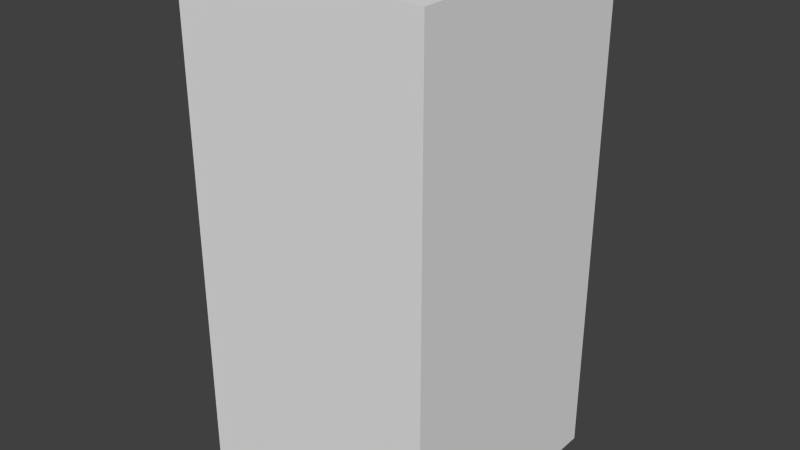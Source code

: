 # Source: greenBlankSeven.blend  (saved by Blender 2.68.0; exported with 4.5.12 LTS)
import bpy
from mathutils import Matrix  # noqa: F401  (used for matrix-valued properties, if any)

bpy.ops.wm.read_factory_settings(use_empty=True)
scene = bpy.context.scene
scene.name = 'Scene'

# ---- collections
col_collection_1 = bpy.data.collections.new('Collection 1'); scene.collection.children.link(col_collection_1)

# ---- world
world_world = bpy.data.worlds.new('World'); scene.world = world_world
world_world.color = (0.05088, 0.05088, 0.05088)
world_world.use_sun_shadow = False
world_world.sun_shadow_jitter_overblur = 0.0
world_world.cycles.sampling_method = 'MANUAL'
world_world.cycles.sample_map_resolution = 256

# ---- meshes
me_greenblankseven = bpy.data.meshes.new('greenBlankSeven')
me_greenblankseven.from_pydata([(-0.5, -0.5, -1.0), (-0.5, 0.5, -1.0), (0.5, 0.5, -1.0), (0.5, -0.5, -1.0), (-0.5, -0.5, 1.0), (-0.5, 0.5, 1.0), (0.5, 0.5, 1.0), (0.5, -0.5, 1.0)], [], [(4, 5, 1, 0), (5, 6, 2, 1), (6, 7, 3, 2), (7, 4, 0, 3), (0, 1, 2, 3), (7, 6, 5, 4)])
me_greenblankseven.use_remesh_preserve_volume = False
me_greenblankseven.use_remesh_preserve_attributes = False
me_greenblankseven.use_mirror_vertex_groups = False
me_greenblankseven.update()

# ---- objects
ob_greenblankseven = bpy.data.objects.new('greenBlankSeven', me_greenblankseven)

# ---- transforms, parenting, visibility, modifiers, constraints
ob_greenblankseven.location = (0.0, 0.0, 0.0)
ob_greenblankseven.lineart.crease_threshold = 0.0

# ---- collection membership
col_collection_1.objects.link(ob_greenblankseven)

# ---- scene / render settings (as saved in the file)
scene.frame_start = 1; scene.frame_end = 250; scene.frame_set(1)
scene.render.engine = 'BLENDER_EEVEE_NEXT'
scene.render.image_settings.color_mode = 'RGB'
scene.render.image_settings.compression = 90
scene.render.resolution_percentage = 50
scene.render.dither_intensity = 0.0
scene.cycles.use_denoising = False
scene.cycles.samples = 10
scene.cycles.sampling_pattern = 'TABULATED_SOBOL'
scene.cycles.light_sampling_threshold = 0.0
scene.cycles.use_adaptive_sampling = False
scene.cycles.use_light_tree = False
scene.cycles.blur_glossy = 0.0
scene.cycles.volume_bounces = 1
scene.cycles.pixel_filter_type = 'GAUSSIAN'
scene.cycles.sample_clamp_indirect = 0.0
scene.view_settings.view_transform = 'Standard'
bpy.context.view_layer.update()

# ---- added for rendering (the .blend has no active camera and no usable light): camera, sun
cam_auto = bpy.data.cameras.new('AutoCamera')
cam_auto.lens = 50.0
cam_auto.sensor_width = 36.0
cam_auto.clip_end = 1000.0
ob_auto_camera = bpy.data.objects.new('AutoCamera', cam_auto)
scene.collection.objects.link(ob_auto_camera)
ob_auto_camera.location = (2.26633, -2.71959, 1.81306)
ob_auto_camera.rotation_euler = (1.09748, -7.21219e-08, 0.694738)
scene.camera = ob_auto_camera
light_auto_sun = bpy.data.lights.new('AutoSun', 'SUN')
light_auto_sun.energy = 3.0
light_auto_sun.angle = 0.0523599
ob_auto_sun = bpy.data.objects.new('AutoSun', light_auto_sun)
scene.collection.objects.link(ob_auto_sun)
ob_auto_sun.rotation_euler = (0.872665, 0.174533, 0.523599)
bpy.context.view_layer.update()
